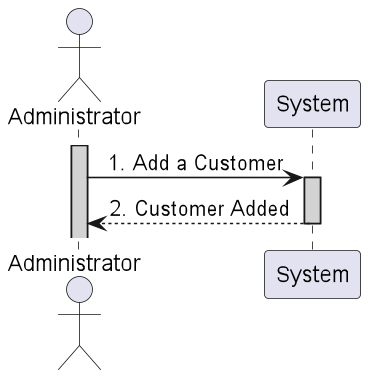

The diagram above was rendered by PlantUML. Its source (embedded in the PNG):
@startuml

skinparam sequenceMessageAlign center
actor Administrator

activate Administrator #lightgrey
Administrator -> System : 1. Add a Customer
activate System #lightgrey
Administrator <-- System : 2. Customer Added
deactivate

@enduml